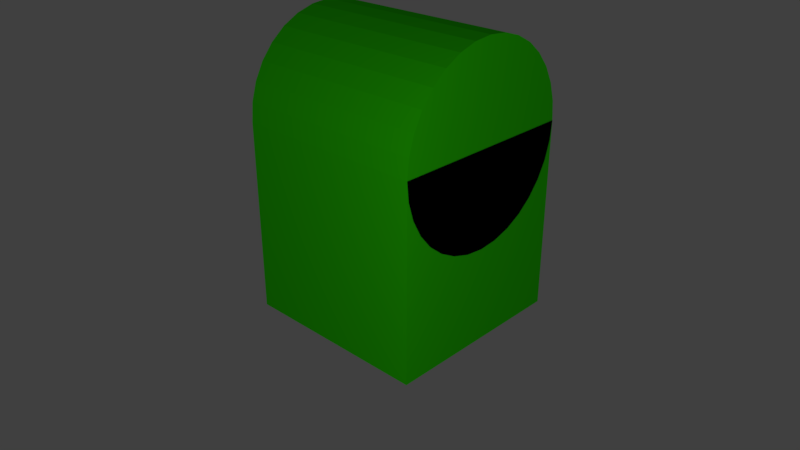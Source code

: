# Source: cube_cylinder.blend  (saved by Blender 2.78.0; exported with 4.5.12 LTS)
import bpy
from mathutils import Matrix  # noqa: F401  (used for matrix-valued properties, if any)

bpy.ops.wm.read_factory_settings(use_empty=True)
scene = bpy.context.scene
scene.name = 'Scene'

# ---- collections
col_collection_1 = bpy.data.collections.new('Collection 1'); scene.collection.children.link(col_collection_1)

# ---- materials (node trees are filled in below, after node groups)
mat_material = bpy.data.materials.new('Material')
mat_material.alpha_threshold = 0.0
mat_material.preview_render_type = 'FLAT'
mat_material.diffuse_color = (1.0, 1.0, 1.0, 1.0)
mat_material.roughness = 0.5
mat_material.line_color = (0.0, 0.0, 0.0, 1.0)

# ---- material node trees
mat_material.use_nodes = True; mat_material.node_tree.nodes.clear()
_N = mat_material.node_tree.nodes; _L = mat_material.node_tree.links
n0 = _N.new('ShaderNodeOutputMaterial'); n0.name = 'Material Output'; n0.location = (300, 300)
n1 = _N.new('ShaderNodeBsdfDiffuse'); n1.name = 'Diffuse BSDF'; n1.location = (10, 300)
n1.inputs[0].default_value = (0.04179, 1.0, 0.0, 1.0)
_L.new(n1.outputs[0], n0.inputs[0])
n0.is_active_output = True

# ---- world
world_world = bpy.data.worlds.new('World'); scene.world = world_world
world_world.color = (0.05088, 0.05088, 0.05088)
world_world.use_sun_shadow = False
world_world.sun_shadow_jitter_overblur = 0.0
world_world.cycles.sampling_method = 'MANUAL'

# ---- cameras
cam_camera = bpy.data.cameras.new('Camera')
cam_camera.clip_end = 100.0
cam_camera.lens = 35.0
cam_camera.sensor_width = 32.0
cam_camera.sensor_height = 18.0
cam_camera.ortho_scale = 7.314
cam_camera.dof.focus_distance = 0.0

# ---- lights
light_lamp = bpy.data.lights.new('Lamp', 'POINT')
light_lamp.transmission_factor = 0.0
light_lamp.cutoff_distance = 30.0
light_lamp.energy = 100.0
light_lamp.shadow_buffer_clip_start = 1.001
light_lamp.shadow_soft_size = 0.1
light_lamp.shadow_maximum_resolution = 0.006
light_lamp.use_absolute_resolution = True

# ---- meshes
me_cube = bpy.data.meshes.new('Cube')
me_cube.from_pydata([(0.0, 1.0, 2.001), (0.0, -1.0, 2.001), (0.1951, 1.0, 1.982), (0.1951, -1.0, 1.982), (0.3827, 1.0, 1.925), (0.3827, -1.0, 1.925), (0.5556, 1.0, 1.833), (0.5556, -1.0, 1.833), (0.7071, 1.0, 1.708), (0.7071, -1.0, 1.708), (0.8315, 1.0, 1.557), (0.8315, -1.0, 1.557), (0.9239, 1.0, 1.384), (0.9239, -1.0, 1.384), (0.9808, 1.0, 1.196), (0.9808, -1.0, 1.196), (0.9808, -1.0, 0.8059), (0.9239, -1.0, 0.6184), (0.8315, -1.0, 0.4455), (0.7071, -1.0, 0.2939), (0.5556, -1.0, 0.1696), (0.3827, -1.0, 0.07716), (0.1951, -1.0, 0.02025), (-3.258e-07, 1.0, 0.001038), (-3.258e-07, -1.0, 0.001038), (-0.1951, 1.0, 0.02025), (-0.1951, -1.0, 0.02025), (-0.3827, -1.0, 0.07716), (-0.5556, 1.0, 0.1696), (-0.5556, -1.0, 0.1696), (-0.7071, 1.0, 0.2939), (-0.7071, -1.0, 0.2939), (-0.8315, 1.0, 0.4455), (-0.8315, -1.0, 0.4455), (-0.9239, 1.0, 0.6184), (-0.9239, -1.0, 0.6184), (-0.9808, 1.0, 0.8059), (-0.9808, -1.0, 0.8059), (-0.9808, 1.0, 1.196), (-0.9808, -1.0, 1.196), (-0.9239, 1.0, 1.384), (-0.9239, -1.0, 1.384), (-0.8315, 1.0, 1.557), (-0.8315, -1.0, 1.557), (-0.7071, 1.0, 1.708), (-0.7071, -1.0, 1.708), (-0.5556, 1.0, 1.833), (-0.5556, -1.0, 1.833), (-0.3827, 1.0, 1.925), (-0.3827, -1.0, 1.925), (-0.1951, 1.0, 1.982), (-0.1951, -1.0, 1.982), (1.0, 1.0, -1.0), (1.0, -1.0, -1.0), (-1.0, -1.0, -1.0), (-1.0, 1.0, -1.0), (1.0, 1.0, 1.0), (1.0, -1.0, 1.0), (-1.0, -1.0, 1.0), (-1.0, 1.0, 1.0), (-0.3024, -1.0, 1.0), (0.9999, -1.0, 1.0), (-0.3859, 1.0, 0.07889), (-0.1951, -1.0, 0.02025), (0.3827, 1.0, 0.07716), (0.5556, 1.0, 0.1696), (0.1951, 1.0, 0.02025), (0.9808, 1.0, 0.8059), (0.9239, 1.0, 0.6184), (-0.9999, -1.0, 1.0), (0.7071, 1.0, 0.2939), (0.9999, 1.0, 1.0), (0.8315, 1.0, 0.4455), (-0.9808, 1.0, 1.0)], [(73, 59), (63, 26)], [(0, 1, 3, 2), (2, 3, 5, 4), (4, 5, 7, 6), (6, 7, 9, 8), (8, 9, 11, 10), (10, 11, 13, 12), (12, 13, 15, 14), (14, 15, 61, 71), (23, 24, 26, 25), (62, 27, 29, 28), (28, 29, 31, 30), (30, 31, 33, 32), (32, 33, 35, 34), (34, 35, 37, 36), (36, 37, 69, 59), (59, 69, 39, 38), (38, 39, 41, 40), (40, 41, 43, 42), (42, 43, 45, 44), (44, 45, 47, 46), (46, 47, 49, 48), (25, 62, 28, 30, 32, 34, 36, 59, 38, 40, 42, 44, 46, 48, 50, 0, 2, 4, 6, 8, 10, 12, 14, 71, 67, 68, 72, 70, 65, 64, 66, 23), (48, 49, 51, 50), (50, 51, 1, 0), (52, 53, 54, 55), (56, 71, 61, 60, 57), (52, 56, 57, 53), (53, 57, 60, 69, 58, 54), (54, 58, 59, 55), (56, 52, 55, 59, 71), (67, 71, 61, 16), (72, 68, 17, 18), (62, 25, 26, 27), (68, 67, 16, 17), (23, 66, 22, 24), (70, 72, 18, 19), (66, 64, 21, 22), (60, 61, 71, 59, 69), (65, 70, 19, 20), (64, 65, 20, 21), (69, 59, 58), (22, 21, 20, 19, 18, 17, 16, 61, 15, 13, 11, 9, 7, 5, 3, 1, 51, 49, 47, 45, 43, 41, 39, 69, 37, 35, 33, 31, 29, 27, 26, 24)])
me_cube.materials.append(mat_material)
me_cube.use_remesh_preserve_volume = False
me_cube.use_remesh_preserve_attributes = False
me_cube.use_mirror_vertex_groups = False
me_cube.update()

# ---- objects
ob_cube = bpy.data.objects.new('Cube', me_cube)
ob_lamp = bpy.data.objects.new('Lamp', light_lamp)
ob_camera = bpy.data.objects.new('Camera', cam_camera)

# ---- transforms, parenting, visibility, modifiers, constraints
ob_cube.location = (-0.06596, -0.01903, 0.06467)
ob_cube.lock_rotations_4d = False
ob_cube.empty_display_type = 'ARROWS'
ob_cube.lineart.crease_threshold = 0.0
ob_lamp.location = (4.076, 3.878, 2.379)
ob_lamp.rotation_euler = (0.6503, 0.05522, 1.866)
ob_lamp.lock_rotations_4d = False
ob_lamp.empty_display_type = 'ARROWS'
ob_lamp.color = (0.0, 0.0, 0.0, 0.0)
ob_lamp.lineart.crease_threshold = 0.0
ob_camera.location = (5.596, 5.37, 3.873)
ob_camera.rotation_euler = (7.391, 2.033e-06, 2.335)
ob_camera.scale = (1.0, 1.0, 1.0)
ob_camera.lock_rotations_4d = False
ob_camera.empty_display_type = 'ARROWS'
ob_camera.color = (0.0, 0.0, 0.0, 0.0)
ob_camera.display_type = 'WIRE'
ob_camera.lineart.crease_threshold = 0.0

# ---- collection membership
col_collection_1.objects.link(ob_cube)
col_collection_1.objects.link(ob_lamp)
col_collection_1.objects.link(ob_camera)

# ---- scene / render settings (as saved in the file)
scene.camera = ob_camera
scene.frame_start = 1; scene.frame_end = 250; scene.frame_set(1)
scene.render.engine = 'CYCLES'
scene.render.resolution_percentage = 50
scene.render.dither_intensity = 0.0
scene.cycles.use_denoising = False
scene.cycles.samples = 128
scene.cycles.sampling_pattern = 'TABULATED_SOBOL'
scene.cycles.light_sampling_threshold = 0.0
scene.cycles.use_adaptive_sampling = False
scene.cycles.use_light_tree = False
scene.cycles.blur_glossy = 0.0
scene.cycles.sample_clamp_indirect = 0.0
scene.view_settings.view_transform = 'Standard'
bpy.context.view_layer.update()
